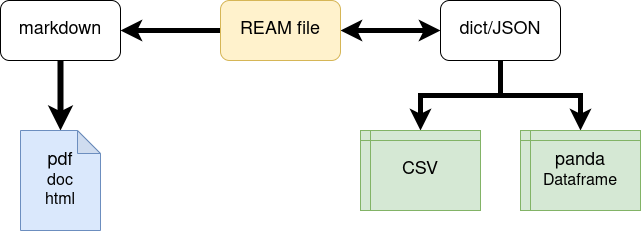

The diagram above was exported from draw.io. Its source (the exported page's mxGraphModel, read from the mxfile embedded in the PNG):
<mxGraphModel dx="2038" dy="815" grid="1" gridSize="10" guides="1" tooltips="1" connect="1" arrows="1" fold="1" page="1" pageScale="1" pageWidth="827" pageHeight="1169" math="0" shadow="0">
  <root>
    <mxCell id="WIyWlLk6GJQsqaUBKTNV-0" />
    <mxCell id="WIyWlLk6GJQsqaUBKTNV-1" parent="WIyWlLk6GJQsqaUBKTNV-0" />
    <mxCell id="YJaabe7T3wplm1L3UzAd-11" style="edgeStyle=orthogonalEdgeStyle;rounded=0;orthogonalLoop=1;jettySize=auto;html=1;strokeWidth=5;" parent="WIyWlLk6GJQsqaUBKTNV-1" source="YJaabe7T3wplm1L3UzAd-0" target="YJaabe7T3wplm1L3UzAd-2" edge="1">
      <mxGeometry relative="1" as="geometry" />
    </mxCell>
    <mxCell id="YJaabe7T3wplm1L3UzAd-12" style="edgeStyle=orthogonalEdgeStyle;rounded=0;orthogonalLoop=1;jettySize=auto;html=1;entryX=0;entryY=0.5;entryDx=0;entryDy=0;startArrow=classic;startFill=1;strokeWidth=5;" parent="WIyWlLk6GJQsqaUBKTNV-1" source="YJaabe7T3wplm1L3UzAd-0" target="YJaabe7T3wplm1L3UzAd-3" edge="1">
      <mxGeometry relative="1" as="geometry" />
    </mxCell>
    <mxCell id="YJaabe7T3wplm1L3UzAd-0" value="&lt;font style=&quot;font-size: 18px&quot;&gt;REAM file&lt;/font&gt;" style="rounded=1;whiteSpace=wrap;html=1;fillColor=#fff2cc;strokeColor=#d6b656;" parent="WIyWlLk6GJQsqaUBKTNV-1" vertex="1">
      <mxGeometry x="340" y="310" width="120" height="60" as="geometry" />
    </mxCell>
    <mxCell id="YJaabe7T3wplm1L3UzAd-10" style="edgeStyle=orthogonalEdgeStyle;rounded=0;orthogonalLoop=1;jettySize=auto;html=1;strokeWidth=6;" parent="WIyWlLk6GJQsqaUBKTNV-1" source="YJaabe7T3wplm1L3UzAd-2" target="YJaabe7T3wplm1L3UzAd-22" edge="1">
      <mxGeometry relative="1" as="geometry">
        <mxPoint x="180" y="480" as="targetPoint" />
      </mxGeometry>
    </mxCell>
    <mxCell id="YJaabe7T3wplm1L3UzAd-2" value="&lt;font style=&quot;font-size: 18px&quot;&gt;markdown&lt;/font&gt;" style="rounded=1;whiteSpace=wrap;html=1;" parent="WIyWlLk6GJQsqaUBKTNV-1" vertex="1">
      <mxGeometry x="120" y="310" width="120" height="60" as="geometry" />
    </mxCell>
    <mxCell id="YJaabe7T3wplm1L3UzAd-3" value="&lt;font style=&quot;font-size: 18px&quot;&gt;dict/JSON&lt;/font&gt;" style="rounded=1;whiteSpace=wrap;html=1;" parent="WIyWlLk6GJQsqaUBKTNV-1" vertex="1">
      <mxGeometry x="560" y="310" width="120" height="60" as="geometry" />
    </mxCell>
    <mxCell id="YJaabe7T3wplm1L3UzAd-26" style="edgeStyle=orthogonalEdgeStyle;rounded=0;orthogonalLoop=1;jettySize=auto;html=1;entryX=0.5;entryY=1;entryDx=0;entryDy=0;startArrow=classic;startFill=1;strokeWidth=5;endArrow=none;endFill=0;" parent="WIyWlLk6GJQsqaUBKTNV-1" source="YJaabe7T3wplm1L3UzAd-18" target="YJaabe7T3wplm1L3UzAd-3" edge="1">
      <mxGeometry relative="1" as="geometry" />
    </mxCell>
    <mxCell id="YJaabe7T3wplm1L3UzAd-18" value="&lt;font style=&quot;font-size: 18px&quot;&gt;CSV&lt;/font&gt;" style="shape=internalStorage;whiteSpace=wrap;html=1;backgroundOutline=1;dx=10;dy=10;fillColor=#d5e8d4;strokeColor=#82b366;" parent="WIyWlLk6GJQsqaUBKTNV-1" vertex="1">
      <mxGeometry x="480" y="440" width="120" height="80" as="geometry" />
    </mxCell>
    <mxCell id="YJaabe7T3wplm1L3UzAd-27" style="edgeStyle=orthogonalEdgeStyle;rounded=0;orthogonalLoop=1;jettySize=auto;html=1;entryX=0.5;entryY=1;entryDx=0;entryDy=0;startArrow=classic;startFill=1;strokeWidth=5;endArrow=none;endFill=0;" parent="WIyWlLk6GJQsqaUBKTNV-1" source="YJaabe7T3wplm1L3UzAd-19" target="YJaabe7T3wplm1L3UzAd-3" edge="1">
      <mxGeometry relative="1" as="geometry" />
    </mxCell>
    <mxCell id="YJaabe7T3wplm1L3UzAd-19" value="&lt;div&gt;&lt;font style=&quot;font-size: 18px&quot;&gt;panda&lt;/font&gt;&lt;/div&gt;&lt;div&gt;&lt;font size=&quot;3&quot;&gt;Dataframe&lt;/font&gt;&lt;br&gt;&lt;/div&gt;" style="shape=internalStorage;whiteSpace=wrap;html=1;backgroundOutline=1;dx=10;dy=10;fillColor=#d5e8d4;strokeColor=#82b366;" parent="WIyWlLk6GJQsqaUBKTNV-1" vertex="1">
      <mxGeometry x="640" y="440" width="120" height="80" as="geometry" />
    </mxCell>
    <mxCell id="YJaabe7T3wplm1L3UzAd-22" value="&lt;div&gt;&lt;font style=&quot;font-size: 18px&quot;&gt;pdf&lt;/font&gt;&lt;/div&gt;&lt;div&gt;&lt;font size=&quot;3&quot;&gt;doc&lt;/font&gt;&lt;/div&gt;&lt;div&gt;&lt;font size=&quot;3&quot;&gt;html&lt;br&gt;&lt;/font&gt;&lt;/div&gt;" style="shape=note;whiteSpace=wrap;html=1;backgroundOutline=1;darkOpacity=0.05;size=23;fillColor=#dae8fc;strokeColor=#6c8ebf;" parent="WIyWlLk6GJQsqaUBKTNV-1" vertex="1">
      <mxGeometry x="140" y="440" width="80" height="100" as="geometry" />
    </mxCell>
  </root>
</mxGraphModel>